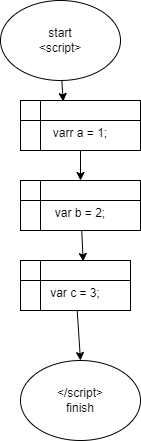

The diagram above was exported from draw.io. Its source (the exported page's mxGraphModel, read from the mxfile embedded in the PNG):
<mxGraphModel dx="477" dy="176" grid="1" gridSize="10" guides="1" tooltips="1" connect="1" arrows="1" fold="1" page="1" pageScale="1" pageWidth="827" pageHeight="1169" math="0" shadow="0">
  <root>
    <mxCell id="0" />
    <mxCell id="1" parent="0" />
    <mxCell id="7" style="edgeStyle=none;html=1;entryX=0.356;entryY=0.02;entryDx=0;entryDy=0;entryPerimeter=0;" edge="1" parent="1" source="3" target="4">
      <mxGeometry relative="1" as="geometry" />
    </mxCell>
    <mxCell id="3" value="start&lt;br&gt;&amp;lt;script&amp;gt;" style="ellipse;whiteSpace=wrap;html=1;" vertex="1" parent="1">
      <mxGeometry x="150" y="70" width="120" height="80" as="geometry" />
    </mxCell>
    <mxCell id="8" style="edgeStyle=none;html=1;entryX=0.5;entryY=0;entryDx=0;entryDy=0;" edge="1" parent="1" source="4" target="5">
      <mxGeometry relative="1" as="geometry" />
    </mxCell>
    <mxCell id="4" value="&lt;br&gt;varr a = 1;" style="shape=internalStorage;whiteSpace=wrap;html=1;backgroundOutline=1;" vertex="1" parent="1">
      <mxGeometry x="170" y="170" width="120" height="50" as="geometry" />
    </mxCell>
    <mxCell id="9" style="edgeStyle=none;html=1;entryX=0.57;entryY=0.02;entryDx=0;entryDy=0;entryPerimeter=0;" edge="1" parent="1" source="5" target="6">
      <mxGeometry relative="1" as="geometry" />
    </mxCell>
    <mxCell id="5" value="&lt;br&gt;var b = 2;" style="shape=internalStorage;whiteSpace=wrap;html=1;backgroundOutline=1;" vertex="1" parent="1">
      <mxGeometry x="170" y="250" width="120" height="50" as="geometry" />
    </mxCell>
    <mxCell id="11" style="edgeStyle=none;html=1;entryX=0.5;entryY=0;entryDx=0;entryDy=0;" edge="1" parent="1" source="6" target="10">
      <mxGeometry relative="1" as="geometry" />
    </mxCell>
    <mxCell id="6" value="&lt;br&gt;var c = 3;" style="shape=internalStorage;whiteSpace=wrap;html=1;backgroundOutline=1;" vertex="1" parent="1">
      <mxGeometry x="170" y="330" width="110" height="50" as="geometry" />
    </mxCell>
    <mxCell id="10" value="&amp;lt;/script&amp;gt;&lt;br&gt;finish" style="ellipse;whiteSpace=wrap;html=1;" vertex="1" parent="1">
      <mxGeometry x="170" y="430" width="120" height="80" as="geometry" />
    </mxCell>
  </root>
</mxGraphModel>